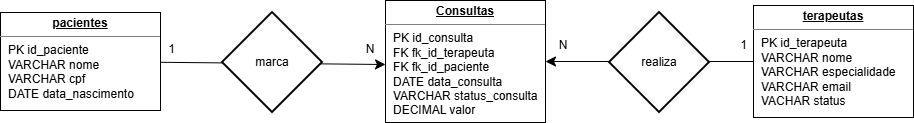

The diagram above was exported from draw.io. Its source (the exported page's mxGraphModel, read from the mxfile embedded in the PNG):
<mxGraphModel dx="1430" dy="710" grid="0" gridSize="10" guides="1" tooltips="1" connect="1" arrows="1" fold="1" page="0" pageScale="1" pageWidth="827" pageHeight="1169" math="0" shadow="0">
  <root>
    <mxCell id="0" />
    <mxCell id="1" parent="0" />
    <mxCell id="nbyP-qVrkTOMp1BzvY1H-19" edge="1" parent="1" source="07qD9GVEKMG54DAwECNj-2" style="edgeStyle=none;curved=1;rounded=0;orthogonalLoop=1;jettySize=auto;html=1;entryX=0.75;entryY=1;entryDx=0;entryDy=0;fontSize=12;startSize=8;endSize=8;" target="nbyP-qVrkTOMp1BzvY1H-10">
      <mxGeometry relative="1" as="geometry" />
    </mxCell>
    <mxCell id="07qD9GVEKMG54DAwECNj-2" parent="1" style="verticalAlign=top;align=left;overflow=fill;html=1;whiteSpace=wrap;" value="&lt;p style=&quot;margin:0px;margin-top:4px;text-align:center;text-decoration:underline;&quot;&gt;&lt;b&gt;pacientes&lt;/b&gt;&lt;/p&gt;&lt;hr size=&quot;1&quot; style=&quot;border-style:solid;&quot;&gt;&lt;p style=&quot;margin:0px;margin-left:8px;&quot;&gt;PK id_paciente&lt;/p&gt;&lt;p style=&quot;margin:0px;margin-left:8px;&quot;&gt;VARCHAR nome&lt;br&gt;&lt;/p&gt;&lt;p style=&quot;margin:0px;margin-left:8px;&quot;&gt;VARCHAR cpf&lt;/p&gt;&lt;p style=&quot;margin:0px;margin-left:8px;&quot;&gt;DATE data_nascimento&lt;/p&gt;" vertex="1">
      <mxGeometry height="98" width="160" x="-377" y="285" as="geometry" />
    </mxCell>
    <mxCell id="nbyP-qVrkTOMp1BzvY1H-17" edge="1" parent="1" source="nbyP-qVrkTOMp1BzvY1H-1" style="edgeStyle=none;curved=1;rounded=0;orthogonalLoop=1;jettySize=auto;html=1;entryX=1;entryY=0.5;entryDx=0;entryDy=0;fontSize=12;startSize=8;endSize=8;" target="nbyP-qVrkTOMp1BzvY1H-2">
      <mxGeometry relative="1" as="geometry" />
    </mxCell>
    <mxCell id="nbyP-qVrkTOMp1BzvY1H-1" parent="1" style="verticalAlign=top;align=left;overflow=fill;html=1;whiteSpace=wrap;" value="&lt;p style=&quot;margin:0px;margin-top:4px;text-align:center;text-decoration:underline;&quot;&gt;&lt;b&gt;terapeutas&lt;/b&gt;&lt;/p&gt;&lt;hr size=&quot;1&quot; style=&quot;border-style:solid;&quot;&gt;&lt;p style=&quot;margin:0px;margin-left:8px;&quot;&gt;PK id_terapeuta&lt;/p&gt;&lt;p style=&quot;margin:0px;margin-left:8px;&quot;&gt;VARCHAR nome&lt;br&gt;&lt;/p&gt;&lt;p style=&quot;margin:0px;margin-left:8px;&quot;&gt;VARCHAR especialidade&lt;/p&gt;&lt;p style=&quot;margin:0px;margin-left:8px;&quot;&gt;VARCHAR email&lt;/p&gt;&lt;p style=&quot;margin:0px;margin-left:8px;&quot;&gt;VACHAR status&lt;/p&gt;" vertex="1">
      <mxGeometry height="112" width="160" x="376" y="278" as="geometry" />
    </mxCell>
    <mxCell id="nbyP-qVrkTOMp1BzvY1H-2" parent="1" style="verticalAlign=top;align=left;overflow=fill;html=1;whiteSpace=wrap;" value="&lt;p style=&quot;margin:0px;margin-top:4px;text-align:center;text-decoration:underline;&quot;&gt;&lt;b&gt;Consultas&lt;/b&gt;&lt;/p&gt;&lt;hr size=&quot;1&quot; style=&quot;border-style:solid;&quot;&gt;&lt;p style=&quot;margin:0px;margin-left:8px;&quot;&gt;PK id_consulta&lt;/p&gt;&lt;p style=&quot;margin:0px;margin-left:8px;&quot;&gt;FK fk_id_terapeuta&lt;/p&gt;&lt;p style=&quot;margin:0px;margin-left:8px;&quot;&gt;FK fk_id_paciente&lt;/p&gt;&lt;p style=&quot;margin:0px;margin-left:8px;&quot;&gt;DATE data_consulta&lt;/p&gt;&lt;p style=&quot;margin:0px;margin-left:8px;&quot;&gt;VARCHAR status_consulta&lt;/p&gt;&lt;p style=&quot;margin:0px;margin-left:8px;&quot;&gt;DECIMAL valor&lt;/p&gt;" vertex="1">
      <mxGeometry height="122" width="160" x="8" y="273" as="geometry" />
    </mxCell>
    <mxCell id="nbyP-qVrkTOMp1BzvY1H-4" parent="1" style="strokeWidth=2;html=1;shape=mxgraph.flowchart.decision;whiteSpace=wrap;" value="realiza" vertex="1">
      <mxGeometry height="100" width="100" x="232" y="285" as="geometry" />
    </mxCell>
    <mxCell id="nbyP-qVrkTOMp1BzvY1H-8" parent="1" style="text;html=1;whiteSpace=wrap;strokeColor=none;fillColor=none;align=center;verticalAlign=middle;rounded=0;" value="1" vertex="1">
      <mxGeometry height="30" width="29" x="-220" y="307" as="geometry" />
    </mxCell>
    <mxCell id="nbyP-qVrkTOMp1BzvY1H-9" parent="1" style="text;html=1;whiteSpace=wrap;strokeColor=none;fillColor=none;align=center;verticalAlign=middle;rounded=0;" value="1" vertex="1">
      <mxGeometry height="30" width="29" x="352" y="303" as="geometry" />
    </mxCell>
    <mxCell id="nbyP-qVrkTOMp1BzvY1H-10" parent="1" style="text;html=1;whiteSpace=wrap;strokeColor=none;fillColor=none;align=center;verticalAlign=middle;rounded=0;" value="N" vertex="1">
      <mxGeometry height="30" width="60" x="-37" y="307" as="geometry" />
    </mxCell>
    <mxCell id="nbyP-qVrkTOMp1BzvY1H-11" parent="1" style="text;html=1;whiteSpace=wrap;strokeColor=none;fillColor=none;align=center;verticalAlign=middle;rounded=0;" value="N" vertex="1">
      <mxGeometry height="30" width="60" x="156" y="303" as="geometry" />
    </mxCell>
    <mxCell id="nbyP-qVrkTOMp1BzvY1H-6" parent="1" style="strokeWidth=2;html=1;shape=mxgraph.flowchart.decision;whiteSpace=wrap;" value="marca" vertex="1">
      <mxGeometry height="100" width="100" x="-155" y="285" as="geometry" />
    </mxCell>
  </root>
</mxGraphModel>